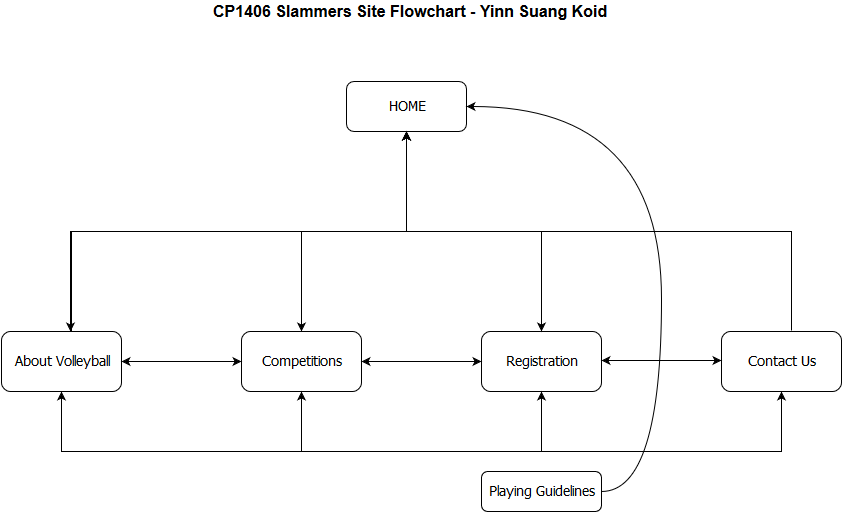

The diagram above was exported from draw.io. Its source (the exported page's mxGraphModel, read from the mxfile embedded in the PNG):
<mxGraphModel dx="1194" dy="820" grid="1" gridSize="10" guides="1" tooltips="1" connect="1" arrows="1" fold="1" page="1" pageScale="1" pageWidth="1169" pageHeight="826" background="#ffffff" math="0" shadow="0">
  <root>
    <mxCell id="0" />
    <mxCell id="1" parent="0" />
    <mxCell id="2" value="&lt;div align=&quot;center&quot;&gt;&lt;font style=&quot;font-size: 16px&quot;&gt;&lt;b&gt;&lt;font style=&quot;font-size: 16px&quot;&gt;CP1406 Slammers Site Flowchart - Yinn Suang Koid&lt;/font&gt;&lt;/b&gt;&lt;br&gt;&lt;/font&gt;&lt;/div&gt;" style="text;html=1;resizable=0;autosize=1;align=left;verticalAlign=top;spacingTop=-4;points=[];" vertex="1" parent="1">
      <mxGeometry x="330" y="90" width="410" height="20" as="geometry" />
    </mxCell>
    <mxCell id="23" style="edgeStyle=orthogonalEdgeStyle;rounded=0;html=1;exitX=0.583;exitY=-0.017;entryX=0.5;entryY=1;labelBackgroundColor=none;jettySize=auto;orthogonalLoop=1;fontFamily=Tahoma;fontSize=14;exitPerimeter=0;" edge="1" parent="1" source="52" target="6">
      <mxGeometry relative="1" as="geometry">
        <mxPoint x="870" y="353" as="sourcePoint" />
        <Array as="points">
          <mxPoint x="910" y="320" />
          <mxPoint x="525" y="320" />
        </Array>
      </mxGeometry>
    </mxCell>
    <mxCell id="27" style="edgeStyle=orthogonalEdgeStyle;rounded=0;html=1;exitX=0.5;exitY=0;entryX=0.5;entryY=1;labelBackgroundColor=none;jettySize=auto;orthogonalLoop=1;fontFamily=Tahoma;fontSize=14;" edge="1" parent="1" source="5" target="6">
      <mxGeometry relative="1" as="geometry" />
    </mxCell>
    <mxCell id="61" style="edgeStyle=orthogonalEdgeStyle;rounded=0;html=1;exitX=0.5;exitY=1;entryX=0.5;entryY=1;labelBackgroundColor=none;jettySize=auto;orthogonalLoop=1;fontFamily=Tahoma;fontSize=14;" edge="1" parent="1" source="5" target="52">
      <mxGeometry relative="1" as="geometry">
        <Array as="points">
          <mxPoint x="660" y="540" />
          <mxPoint x="900" y="540" />
        </Array>
      </mxGeometry>
    </mxCell>
    <mxCell id="5" value="Registration" style="rounded=1;whiteSpace=wrap;html=1;labelBackgroundColor=none;fontFamily=Tahoma;fontSize=14;" vertex="1" parent="1">
      <mxGeometry x="600" y="420" width="120" height="60" as="geometry" />
    </mxCell>
    <mxCell id="62" style="edgeStyle=orthogonalEdgeStyle;rounded=0;html=1;exitX=0.5;exitY=1;entryX=0.575;entryY=0;entryPerimeter=0;labelBackgroundColor=none;jettySize=auto;orthogonalLoop=1;fontFamily=Tahoma;fontSize=14;" edge="1" parent="1" source="6" target="9">
      <mxGeometry relative="1" as="geometry" />
    </mxCell>
    <mxCell id="63" style="edgeStyle=orthogonalEdgeStyle;rounded=0;html=1;exitX=0.5;exitY=1;labelBackgroundColor=none;jettySize=auto;orthogonalLoop=1;fontFamily=Tahoma;fontSize=14;" edge="1" parent="1" source="6">
      <mxGeometry relative="1" as="geometry">
        <mxPoint x="420" y="420" as="targetPoint" />
      </mxGeometry>
    </mxCell>
    <mxCell id="64" style="edgeStyle=orthogonalEdgeStyle;rounded=0;html=1;exitX=0.5;exitY=1;entryX=0.5;entryY=0;labelBackgroundColor=none;jettySize=auto;orthogonalLoop=1;fontFamily=Tahoma;fontSize=14;" edge="1" parent="1" source="6" target="5">
      <mxGeometry relative="1" as="geometry" />
    </mxCell>
    <mxCell id="6" value="HOME" style="rounded=1;whiteSpace=wrap;html=1;labelBackgroundColor=none;fontFamily=Tahoma;fontSize=14;" vertex="1" parent="1">
      <mxGeometry x="465" y="170" width="120" height="50" as="geometry" />
    </mxCell>
    <mxCell id="25" style="edgeStyle=orthogonalEdgeStyle;rounded=0;html=1;exitX=0.5;exitY=0;entryX=0.5;entryY=1;labelBackgroundColor=none;jettySize=auto;orthogonalLoop=1;fontFamily=Tahoma;fontSize=14;" edge="1" parent="1" source="7" target="6">
      <mxGeometry relative="1" as="geometry" />
    </mxCell>
    <mxCell id="60" style="edgeStyle=orthogonalEdgeStyle;rounded=0;html=1;exitX=0.5;exitY=1;entryX=0.5;entryY=1;labelBackgroundColor=none;jettySize=auto;orthogonalLoop=1;fontFamily=Tahoma;fontSize=14;" edge="1" parent="1" source="7" target="9">
      <mxGeometry relative="1" as="geometry">
        <Array as="points">
          <mxPoint x="420" y="540" />
          <mxPoint x="180" y="540" />
        </Array>
      </mxGeometry>
    </mxCell>
    <mxCell id="7" value="Competitions" style="rounded=1;whiteSpace=wrap;html=1;labelBackgroundColor=none;fontFamily=Tahoma;fontSize=14;" vertex="1" parent="1">
      <mxGeometry x="360" y="420" width="120" height="60" as="geometry" />
    </mxCell>
    <mxCell id="30" style="edgeStyle=orthogonalEdgeStyle;curved=1;rounded=0;html=1;exitX=1;exitY=0.5;entryX=1;entryY=0.5;labelBackgroundColor=none;jettySize=auto;orthogonalLoop=1;fontFamily=Tahoma;fontSize=14;" edge="1" parent="1" source="8" target="6">
      <mxGeometry relative="1" as="geometry">
        <Array as="points">
          <mxPoint x="780" y="580" />
          <mxPoint x="780" y="195" />
        </Array>
      </mxGeometry>
    </mxCell>
    <mxCell id="8" value="Playing Guidelines&lt;br&gt;" style="rounded=1;whiteSpace=wrap;html=1;labelBackgroundColor=none;fontFamily=Tahoma;fontSize=14;" vertex="1" parent="1">
      <mxGeometry x="600" y="560" width="120" height="40" as="geometry" />
    </mxCell>
    <mxCell id="22" style="edgeStyle=orthogonalEdgeStyle;rounded=0;html=1;exitX=0.5;exitY=0;entryX=0.5;entryY=1;labelBackgroundColor=none;jettySize=auto;orthogonalLoop=1;fontFamily=Tahoma;fontSize=14;" edge="1" parent="1" source="9" target="6">
      <mxGeometry relative="1" as="geometry">
        <Array as="points">
          <mxPoint x="190" y="420" />
          <mxPoint x="190" y="320" />
          <mxPoint x="525" y="320" />
        </Array>
      </mxGeometry>
    </mxCell>
    <mxCell id="59" style="edgeStyle=orthogonalEdgeStyle;rounded=0;html=1;exitX=0.5;exitY=1;entryX=0.5;entryY=1;labelBackgroundColor=none;jettySize=auto;orthogonalLoop=1;fontFamily=Tahoma;fontSize=14;" edge="1" parent="1" source="9" target="5">
      <mxGeometry relative="1" as="geometry">
        <Array as="points">
          <mxPoint x="180" y="540" />
          <mxPoint x="660" y="540" />
        </Array>
      </mxGeometry>
    </mxCell>
    <mxCell id="9" value="About Volleyball&lt;br&gt;" style="rounded=1;whiteSpace=wrap;html=1;labelBackgroundColor=none;fontFamily=Tahoma;fontSize=14;" vertex="1" parent="1">
      <mxGeometry x="120" y="420" width="120" height="60" as="geometry" />
    </mxCell>
    <mxCell id="46" value="" style="endArrow=classic;startArrow=classic;html=1;labelBackgroundColor=none;fontFamily=Tahoma;fontSize=14;exitX=1;exitY=0.5;entryX=0;entryY=0.5;" edge="1" parent="1" source="9" target="7">
      <mxGeometry width="50" height="50" relative="1" as="geometry">
        <mxPoint x="250" y="438" as="sourcePoint" />
        <mxPoint x="350" y="450" as="targetPoint" />
      </mxGeometry>
    </mxCell>
    <mxCell id="58" style="edgeStyle=orthogonalEdgeStyle;rounded=0;html=1;exitX=0.5;exitY=1;entryX=0.5;entryY=1;labelBackgroundColor=none;jettySize=auto;orthogonalLoop=1;fontFamily=Tahoma;fontSize=14;" edge="1" parent="1" source="52" target="7">
      <mxGeometry relative="1" as="geometry">
        <Array as="points">
          <mxPoint x="900" y="540" />
          <mxPoint x="420" y="540" />
        </Array>
      </mxGeometry>
    </mxCell>
    <mxCell id="52" value="Contact Us&lt;br&gt;" style="rounded=1;whiteSpace=wrap;html=1;labelBackgroundColor=none;fontFamily=Tahoma;fontSize=14;" vertex="1" parent="1">
      <mxGeometry x="840" y="420" width="120" height="60" as="geometry" />
    </mxCell>
    <mxCell id="53" value="" style="endArrow=classic;startArrow=classic;html=1;labelBackgroundColor=none;fontFamily=Tahoma;fontSize=14;exitX=1;exitY=0.5;entryX=0;entryY=0.5;" edge="1" parent="1">
      <mxGeometry width="50" height="50" relative="1" as="geometry">
        <mxPoint x="720" y="449" as="sourcePoint" />
        <mxPoint x="840" y="449" as="targetPoint" />
      </mxGeometry>
    </mxCell>
    <mxCell id="54" value="" style="endArrow=classic;startArrow=classic;html=1;labelBackgroundColor=none;fontFamily=Tahoma;fontSize=14;exitX=1;exitY=0.5;entryX=0;entryY=0.5;" edge="1" parent="1">
      <mxGeometry width="50" height="50" relative="1" as="geometry">
        <mxPoint x="480" y="450" as="sourcePoint" />
        <mxPoint x="600" y="450" as="targetPoint" />
      </mxGeometry>
    </mxCell>
  </root>
</mxGraphModel>